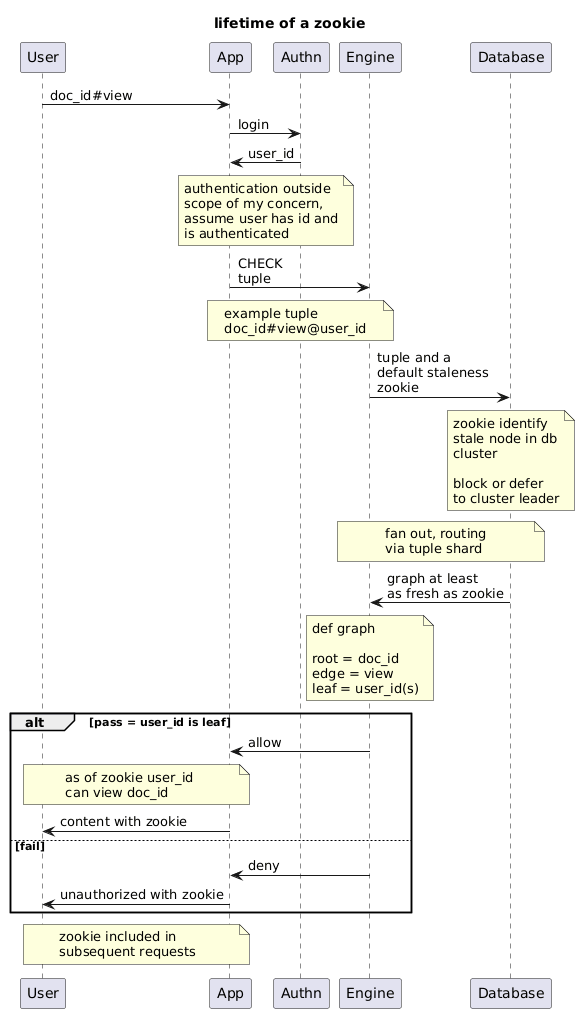

The diagram above was rendered by PlantUML. Its source (embedded in the PNG):
@startuml
title 
lifetime of a zookie
end title

User -> App : doc_id#view

App -> Authn : login
Authn -> App : user_id

note over App, Authn
authentication outside
scope of my concern,
assume user has id and
is authenticated
end note

App -> Engine : CHECK\ntuple

note over App, Engine
example tuple
doc_id#view@user_id
end note

Engine -> Database : tuple and a \ndefault staleness \nzookie

note over Database
zookie identify
stale node in db
cluster

block or defer
to cluster leader
end note

note over Engine, Database
fan out, routing
via tuple shard
end note

Database -> Engine : graph at least \nas fresh as zookie

note over Engine
def graph

root = doc_id
edge = view
leaf = user_id(s)
end note

alt pass = user_id is leaf
  Engine -> App : allow
  
  note over User, App
  as of zookie user_id 
  can view doc_id  
  end note
  
  App -> User : content with zookie
  
else fail
  Engine -> App : deny
  App -> User : unauthorized with zookie
end alt

note over User, App
zookie included in 
subsequent requests  
end note
@enduml